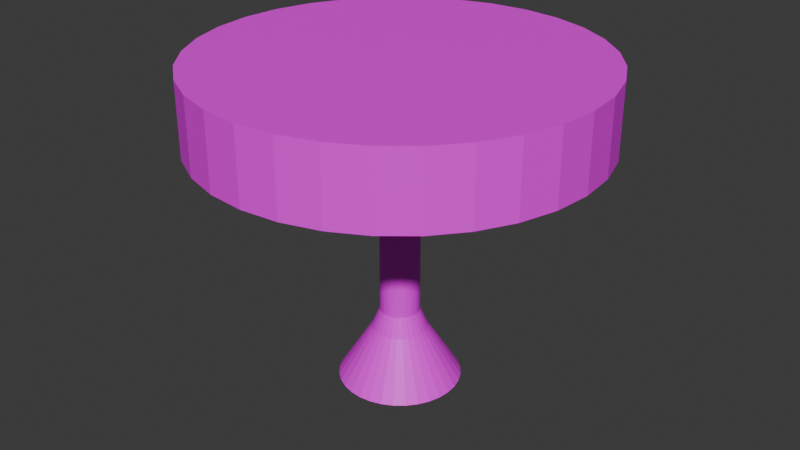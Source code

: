 # Source: umbrella_tree.blend  (saved by Blender 4.0.36; exported with 4.5.12 LTS)
import bpy
from mathutils import Matrix  # noqa: F401  (used for matrix-valued properties, if any)

bpy.ops.wm.read_factory_settings(use_empty=True)
scene = bpy.context.scene
scene.name = 'Scene'

# ---- collections
col_collection = bpy.data.collections.new('Collection'); scene.collection.children.link(col_collection)

# ---- images (referenced by path relative to the original .blend; pixels are not part of the script)
import os
ASSET_DIR = os.environ.get("B2B_ASSET_DIR", "")  # directory of the original .blend (textures are referenced by path, not embedded)
HERE = os.path.dirname(os.path.abspath(__file__))  # packed textures are extracted next to this script under _unpacked/

def load_image(name, relpath, width, height, colorspace="sRGB"):
    """Load a texture the original file referenced (path relative to the .blend, or extracted next to this script)."""
    p = next((c for c in (os.path.join(HERE, relpath), os.path.join(ASSET_DIR, relpath)) if relpath and os.path.exists(c)), "")
    if p:
        img = bpy.data.images.load(p, check_existing=True)
        img.name = name
    else:  # same state as the original file: an image datablock whose file is absent (Cycles renders it pink)
        img = bpy.data.images.new(name, width, height)
        img.source = "FILE"
        img.filepath = "//" + (relpath or name)
    img.colorspace_settings.name = colorspace
    return img
img_tree_png = load_image('tree.png', 'tree.png', 1024, 1024, 'sRGB')

# ---- materials (node trees are filled in below, after node groups)
mat_leaves = bpy.data.materials.new('Leaves')
mat_leaves.use_transparent_shadow = False
mat_wood = bpy.data.materials.new('Wood')
mat_wood.use_transparent_shadow = False

# ---- material node trees
mat_leaves.use_nodes = True; mat_leaves.node_tree.nodes.clear()
_N = mat_leaves.node_tree.nodes; _L = mat_leaves.node_tree.links
n0 = _N.new('ShaderNodeBsdfPrincipled'); n0.name = 'Principled BSDF'; n0.location = (10, 300)
n0.inputs[3].default_value = 1.45
n1 = _N.new('ShaderNodeOutputMaterial'); n1.name = 'Material Output'; n1.location = (300, 300)
n2 = _N.new('ShaderNodeTexImage'); n2.name = 'Image Texture'; n2.location = (-280, 280)
n2.image = img_tree_png
_L.new(n0.outputs[0], n1.inputs[0])
_L.new(n2.outputs[0], n0.inputs[0])
n1.is_active_output = True
mat_wood.use_nodes = True; mat_wood.node_tree.nodes.clear()
_N = mat_wood.node_tree.nodes; _L = mat_wood.node_tree.links
n0 = _N.new('ShaderNodeBsdfPrincipled'); n0.name = 'Principled BSDF'; n0.location = (10, 300)
n0.inputs[3].default_value = 1.45
n1 = _N.new('ShaderNodeOutputMaterial'); n1.name = 'Material Output'; n1.location = (300, 300)
n2 = _N.new('ShaderNodeTexImage'); n2.name = 'Image Texture'; n2.location = (-280, 280)
n2.image = img_tree_png
_L.new(n0.outputs[0], n1.inputs[0])
_L.new(n2.outputs[0], n0.inputs[0])
n1.is_active_output = True

# ---- world
world_world = bpy.data.worlds.new('World'); scene.world = world_world
world_world.use_nodes = True; world_world.node_tree.nodes.clear()
_N = world_world.node_tree.nodes; _L = world_world.node_tree.links
n0 = _N.new('ShaderNodeOutputWorld'); n0.name = 'World Output'; n0.location = (300, 300)
n1 = _N.new('ShaderNodeBackground'); n1.name = 'Background'; n1.location = (10, 300)
n1.inputs[0].default_value = (0.05088, 0.05088, 0.05088, 1.0)
_L.new(n1.outputs[0], n0.inputs[0])
n0.is_active_output = True
world_world.color = (0.05088, 0.05088, 0.05088)
world_world.use_sun_shadow = False
world_world.sun_shadow_jitter_overblur = 0.0

# ---- meshes
me_cylinder = bpy.data.meshes.new('Cylinder')
me_cylinder.from_pydata([(-1.142e-08, 1.55, -0.1994), (-1.953e-10, 4.973, 8.1), (0.3024, 1.52, -0.1994), (0.9702, 4.878, 8.1), (0.5933, 1.432, -0.1994), (1.903, 4.595, 8.1), (0.8613, 1.289, -0.1994), (2.763, 4.135, 8.1), (1.096, 1.096, -0.1994), (3.517, 3.517, 8.1), (1.289, 0.8613, -0.1994), (4.135, 2.763, 8.1), (1.432, 0.5933, -0.1994), (4.595, 1.903, 8.1), (1.52, 0.3024, -0.1994), (4.878, 0.9702, 8.1), (1.55, -3.586e-08, -0.1994), (4.973, -5.739e-08, 8.1), (1.52, -0.3024, -0.1994), (4.878, -0.9702, 8.1), (1.432, -0.5933, -0.1994), (4.595, -1.903, 8.1), (1.289, -0.8613, -0.1994), (4.135, -2.763, 8.1), (1.096, -1.096, -0.1994), (3.517, -3.517, 8.1), (0.8613, -1.289, -0.1994), (2.763, -4.135, 8.1), (0.5933, -1.432, -0.1994), (1.903, -4.595, 8.1), (0.3024, -1.52, -0.1994), (0.9702, -4.878, 8.1), (-1.142e-08, -1.55, -0.1994), (-1.953e-10, -4.973, 8.1), (-0.3024, -1.52, -0.1994), (-0.9702, -4.878, 8.1), (-0.5933, -1.432, -0.1994), (-1.903, -4.595, 8.1), (-0.8613, -1.289, -0.1994), (-2.763, -4.135, 8.1), (-1.096, -1.096, -0.1994), (-3.517, -3.517, 8.1), (-1.289, -0.8613, -0.1994), (-4.135, -2.763, 8.1), (-1.432, -0.5933, -0.1994), (-4.595, -1.903, 8.1), (-1.52, -0.3024, -0.1994), (-4.878, -0.9702, 8.1), (-1.55, -3.586e-08, -0.1994), (-4.973, -5.739e-08, 8.1), (-1.52, 0.3024, -0.1994), (-4.878, 0.9702, 8.1), (-1.432, 0.5933, -0.1994), (-4.595, 1.903, 8.1), (-1.289, 0.8613, -0.1994), (-4.135, 2.763, 8.1), (-1.096, 1.096, -0.1994), (-3.517, 3.517, 8.1), (-0.8613, 1.289, -0.1994), (-2.763, 4.135, 8.1), (-0.5933, 1.432, -0.1994), (-1.903, 4.595, 8.1), (-0.3024, 1.52, -0.1994), (-0.9702, 4.878, 8.1), (1.884e-09, 0.7074, 1.161), (0.138, 0.6938, 1.161), (0.2707, 0.6536, 1.161), (0.393, 0.5882, 1.161), (0.5002, 0.5002, 1.161), (0.5882, 0.393, 1.161), (0.6536, 0.2707, 1.161), (0.6938, 0.138, 1.161), (0.7074, -1.106e-08, 1.161), (0.6938, -0.138, 1.161), (0.6536, -0.2707, 1.161), (0.5882, -0.393, 1.161), (0.5002, -0.5002, 1.161), (0.393, -0.5882, 1.161), (0.2707, -0.6536, 1.161), (0.138, -0.6938, 1.161), (1.884e-09, -0.7074, 1.161), (-0.138, -0.6938, 1.161), (-0.2707, -0.6536, 1.161), (-0.393, -0.5882, 1.161), (-0.5002, -0.5002, 1.161), (-0.5882, -0.393, 1.161), (-0.6536, -0.2707, 1.161), (-0.6938, -0.138, 1.161), (-0.7074, -1.106e-08, 1.161), (-0.6938, 0.138, 1.161), (-0.6536, 0.2707, 1.161), (-0.5882, 0.393, 1.161), (-0.5002, 0.5002, 1.161), (-0.393, 0.5882, 1.161), (-0.2707, 0.6536, 1.161), (-0.138, 0.6938, 1.161), (6.811e-10, 0.5, 1.655), (0.09755, 0.4904, 1.655), (0.1913, 0.4619, 1.655), (0.2778, 0.4157, 1.655), (0.3536, 0.3536, 1.655), (0.4157, 0.2778, 1.655), (0.4619, 0.1913, 1.655), (0.4904, 0.09755, 1.655), (0.5, -4.997e-09, 1.655), (0.4904, -0.09755, 1.655), (0.4619, -0.1913, 1.655), (0.4157, -0.2778, 1.655), (0.3536, -0.3536, 1.655), (0.2778, -0.4157, 1.655), (0.1913, -0.4619, 1.655), (0.09755, -0.4904, 1.655), (6.811e-10, -0.5, 1.655), (-0.09755, -0.4904, 1.655), (-0.1913, -0.4619, 1.655), (-0.2778, -0.4157, 1.655), (-0.3536, -0.3536, 1.655), (-0.4157, -0.2778, 1.655), (-0.4619, -0.1913, 1.655), (-0.4904, -0.09755, 1.655), (-0.5, -4.997e-09, 1.655), (-0.4904, 0.09755, 1.655), (-0.4619, 0.1913, 1.655), (-0.4157, 0.2778, 1.655), (-0.3536, 0.3536, 1.655), (-0.2778, 0.4157, 1.655), (-0.1913, 0.4619, 1.655), (-0.09755, 0.4904, 1.655), (2.51e-09, 1.644, 7.39), (0.3206, 1.612, 7.39), (0.6289, 1.518, 7.39), (0.9131, 1.367, 7.39), (1.162, 1.162, 7.39), (1.367, 0.9131, 7.39), (1.518, 0.6289, 7.39), (1.612, 0.3206, 7.39), (1.644, -1.613e-08, 7.39), (1.612, -0.3206, 7.39), (1.518, -0.6289, 7.39), (1.367, -0.9131, 7.39), (1.162, -1.162, 7.39), (0.9131, -1.367, 7.39), (0.6289, -1.518, 7.39), (0.3206, -1.612, 7.39), (2.51e-09, -1.644, 7.39), (-0.3206, -1.612, 7.39), (-0.6289, -1.518, 7.39), (-0.9131, -1.367, 7.39), (-1.162, -1.162, 7.39), (-1.367, -0.9131, 7.39), (-1.518, -0.6289, 7.39), (-1.612, -0.3206, 7.39), (-1.644, -1.613e-08, 7.39), (-1.612, 0.3206, 7.39), (-1.518, 0.6289, 7.39), (-1.367, 0.9131, 7.39), (-1.162, 1.162, 7.39), (-0.9131, 1.367, 7.39), (-0.6289, 1.518, 7.39), (-0.3206, 1.612, 7.39), (0.09755, 0.4904, 7.123), (0.1913, 0.4619, 7.123), (0.2778, 0.4157, 7.123), (0.3536, 0.3536, 7.123), (0.4157, 0.2778, 7.123), (0.4619, 0.1913, 7.123), (0.4904, 0.09755, 7.123), (0.5, 3.237e-11, 7.123), (0.4904, -0.09755, 7.123), (0.4619, -0.1913, 7.123), (0.4157, -0.2778, 7.123), (0.3536, -0.3536, 7.123), (0.2778, -0.4157, 7.123), (0.1913, -0.4619, 7.123), (0.09755, -0.4904, 7.123), (5.239e-09, -0.5, 7.123), (-0.09755, -0.4904, 7.123), (-0.1913, -0.4619, 7.123), (-0.2778, -0.4157, 7.123), (-0.3536, -0.3536, 7.123), (-0.4157, -0.2778, 7.123), (-0.4619, -0.1913, 7.123), (-0.4904, -0.09755, 7.123), (-0.5, 3.237e-11, 7.123), (-0.4904, 0.09755, 7.123), (-0.4619, 0.1913, 7.123), (-0.4157, 0.2778, 7.123), (-0.3536, 0.3536, 7.123), (-0.2778, 0.4157, 7.123), (-0.1913, 0.4619, 7.123), (-0.09755, 0.4904, 7.123), (5.239e-09, 0.5, 7.123), (6.708e-11, 4.65, 8.031), (0.9072, 4.561, 8.031), (1.78, 4.296, 8.031), (2.583, 3.866, 8.031), (3.288, 3.288, 8.031), (3.866, 2.583, 8.031), (4.296, 1.78, 8.031), (4.561, 0.9072, 8.031), (4.65, -5.339e-08, 8.031), (4.561, -0.9072, 8.031), (4.296, -1.78, 8.031), (3.866, -2.583, 8.031), (3.288, -3.288, 8.031), (2.583, -3.866, 8.031), (1.78, -4.296, 8.031), (0.9072, -4.561, 8.031), (6.708e-11, -4.65, 8.031), (-0.9072, -4.561, 8.031), (-1.78, -4.296, 8.031), (-2.583, -3.866, 8.031), (-3.288, -3.288, 8.031), (-3.866, -2.583, 8.031), (-4.296, -1.78, 8.031), (-4.561, -0.9072, 8.031), (-4.65, -5.339e-08, 8.031), (-4.561, 0.9072, 8.031), (-4.296, 1.78, 8.031), (-3.866, 2.583, 8.031), (-3.288, 3.288, 8.031), (-2.583, 3.866, 8.031), (-1.78, 4.296, 8.031), (-0.9072, 4.561, 8.031), (0.9702, 4.878, 6.247), (8.517e-09, 4.973, 6.247), (8.78e-09, 4.65, 6.178), (1.903, 4.595, 6.247), (2.763, 4.135, 6.247), (3.517, 3.517, 6.247), (4.135, 2.763, 6.247), (4.595, 1.903, 6.247), (4.878, 0.9702, 6.247), (4.973, -5.651e-08, 6.247), (4.878, -0.9702, 6.247), (4.595, -1.903, 6.247), (4.135, -2.763, 6.247), (3.517, -3.517, 6.247), (2.763, -4.135, 6.247), (1.903, -4.595, 6.247), (0.9702, -4.878, 6.247), (8.517e-09, -4.973, 6.247), (-0.9702, -4.878, 6.247), (-1.903, -4.595, 6.247), (-2.763, -4.135, 6.247), (-3.517, -3.517, 6.247), (-4.135, -2.763, 6.247), (-4.595, -1.903, 6.247), (-4.878, -0.9702, 6.247), (-4.973, -5.651e-08, 6.247), (-4.878, 0.9702, 6.247), (-4.595, 1.903, 6.247), (-4.135, 2.763, 6.247), (-3.517, 3.517, 6.247), (-2.763, 4.135, 6.247), (-1.903, 4.595, 6.247), (-0.9702, 4.878, 6.247), (0.9072, 4.561, 6.178), (1.78, 4.296, 6.178), (2.583, 3.866, 6.178), (3.288, 3.288, 6.178), (3.866, 2.583, 6.178), (4.296, 1.78, 6.178), (4.561, 0.9072, 6.178), (4.65, -5.251e-08, 6.178), (4.561, -0.9072, 6.178), (4.296, -1.78, 6.178), (3.866, -2.583, 6.178), (3.288, -3.288, 6.178), (2.583, -3.866, 6.178), (1.78, -4.296, 6.178), (0.9072, -4.561, 6.178), (8.78e-09, -4.65, 6.178), (-0.9072, -4.561, 6.178), (-1.78, -4.296, 6.178), (-2.583, -3.866, 6.178), (-3.288, -3.288, 6.178), (-3.866, -2.583, 6.178), (-4.296, -1.78, 6.178), (-4.561, -0.9072, 6.178), (-4.65, -5.251e-08, 6.178), (-4.561, 0.9072, 6.178), (-4.296, 1.78, 6.178), (-3.866, 2.583, 6.178), (-3.288, 3.288, 6.178), (-2.583, 3.866, 6.178), (-1.78, 4.296, 6.178), (-0.9072, 4.561, 6.178)], [], [(223, 222, 286, 287), (197, 196, 260, 261), (29, 31, 240, 239), (192, 223, 287, 226), (11, 13, 231, 230), (198, 197, 261, 262), (63, 1, 225, 256), (199, 198, 262, 263), (45, 47, 248, 247), (200, 199, 263, 264), (27, 29, 239, 238), (9, 11, 230, 229), (201, 200, 264, 265), (61, 63, 256, 255), (202, 201, 265, 266), (43, 45, 247, 246), (203, 202, 266, 267), (25, 27, 238, 237), (7, 9, 229, 228), (204, 203, 267, 268), (59, 61, 255, 254), (205, 204, 268, 269), (41, 43, 246, 245), (206, 205, 269, 270), (23, 25, 237, 236), (207, 206, 270, 271), (5, 7, 228, 227), (57, 59, 254, 253), (208, 207, 271, 272), (39, 41, 245, 244), (3, 1, 63, 61, 59, 57, 55, 53, 51, 49, 47, 45, 43, 41, 39, 37, 35, 33, 31, 29, 27, 25, 23, 21, 19, 17, 15, 13, 11, 9, 7, 5), (209, 208, 272, 273), (21, 23, 236, 235), (0, 2, 4, 6, 8, 10, 12, 14, 16, 18, 20, 22, 24, 26, 28, 30, 32, 34, 36, 38, 40, 42, 44, 46, 48, 50, 52, 54, 56, 58, 60, 62), (62, 95, 64, 0), (60, 94, 95, 62), (58, 93, 94, 60), (56, 92, 93, 58), (54, 91, 92, 56), (52, 90, 91, 54), (50, 89, 90, 52), (48, 88, 89, 50), (46, 87, 88, 48), (44, 86, 87, 46), (42, 85, 86, 44), (40, 84, 85, 42), (38, 83, 84, 40), (36, 82, 83, 38), (34, 81, 82, 36), (32, 80, 81, 34), (30, 79, 80, 32), (28, 78, 79, 30), (26, 77, 78, 28), (24, 76, 77, 26), (22, 75, 76, 24), (20, 74, 75, 22), (18, 73, 74, 20), (16, 72, 73, 18), (14, 71, 72, 16), (12, 70, 71, 14), (10, 69, 70, 12), (8, 68, 69, 10), (6, 67, 68, 8), (4, 66, 67, 6), (2, 65, 66, 4), (0, 64, 65, 2), (95, 127, 96, 64), (94, 126, 127, 95), (93, 125, 126, 94), (92, 124, 125, 93), (91, 123, 124, 92), (90, 122, 123, 91), (89, 121, 122, 90), (88, 120, 121, 89), (87, 119, 120, 88), (86, 118, 119, 87), (85, 117, 118, 86), (84, 116, 117, 85), (83, 115, 116, 84), (82, 114, 115, 83), (81, 113, 114, 82), (80, 112, 113, 81), (79, 111, 112, 80), (78, 110, 111, 79), (77, 109, 110, 78), (76, 108, 109, 77), (75, 107, 108, 76), (74, 106, 107, 75), (73, 105, 106, 74), (72, 104, 105, 73), (71, 103, 104, 72), (70, 102, 103, 71), (69, 101, 102, 70), (68, 100, 101, 69), (67, 99, 100, 68), (66, 98, 99, 67), (65, 97, 98, 66), (64, 96, 97, 65), (190, 159, 128, 191), (189, 158, 159, 190), (188, 157, 158, 189), (187, 156, 157, 188), (186, 155, 156, 187), (185, 154, 155, 186), (184, 153, 154, 185), (183, 152, 153, 184), (182, 151, 152, 183), (181, 150, 151, 182), (180, 149, 150, 181), (179, 148, 149, 180), (178, 147, 148, 179), (177, 146, 147, 178), (176, 145, 146, 177), (175, 144, 145, 176), (174, 143, 144, 175), (173, 142, 143, 174), (172, 141, 142, 173), (171, 140, 141, 172), (170, 139, 140, 171), (169, 138, 139, 170), (168, 137, 138, 169), (167, 136, 137, 168), (166, 135, 136, 167), (165, 134, 135, 166), (164, 133, 134, 165), (163, 132, 133, 164), (162, 131, 132, 163), (161, 130, 131, 162), (160, 129, 130, 161), (191, 128, 129, 160), (96, 191, 160, 97), (97, 160, 161, 98), (98, 161, 162, 99), (99, 162, 163, 100), (100, 163, 164, 101), (101, 164, 165, 102), (102, 165, 166, 103), (103, 166, 167, 104), (104, 167, 168, 105), (105, 168, 169, 106), (106, 169, 170, 107), (107, 170, 171, 108), (108, 171, 172, 109), (109, 172, 173, 110), (110, 173, 174, 111), (111, 174, 175, 112), (112, 175, 176, 113), (113, 176, 177, 114), (114, 177, 178, 115), (115, 178, 179, 116), (116, 179, 180, 117), (117, 180, 181, 118), (118, 181, 182, 119), (119, 182, 183, 120), (120, 183, 184, 121), (121, 184, 185, 122), (122, 185, 186, 123), (123, 186, 187, 124), (124, 187, 188, 125), (125, 188, 189, 126), (126, 189, 190, 127), (127, 190, 191, 96), (159, 223, 192, 128), (158, 222, 223, 159), (157, 221, 222, 158), (156, 220, 221, 157), (155, 219, 220, 156), (154, 218, 219, 155), (153, 217, 218, 154), (152, 216, 217, 153), (151, 215, 216, 152), (150, 214, 215, 151), (149, 213, 214, 150), (148, 212, 213, 149), (147, 211, 212, 148), (146, 210, 211, 147), (145, 209, 210, 146), (144, 208, 209, 145), (143, 207, 208, 144), (142, 206, 207, 143), (141, 205, 206, 142), (140, 204, 205, 141), (139, 203, 204, 140), (138, 202, 203, 139), (137, 201, 202, 138), (136, 200, 201, 137), (135, 199, 200, 136), (134, 198, 199, 135), (133, 197, 198, 134), (132, 196, 197, 133), (131, 195, 196, 132), (130, 194, 195, 131), (129, 193, 194, 130), (128, 192, 193, 129), (226, 225, 224, 257), (257, 224, 227, 258), (258, 227, 228, 259), (259, 228, 229, 260), (260, 229, 230, 261), (261, 230, 231, 262), (262, 231, 232, 263), (263, 232, 233, 264), (264, 233, 234, 265), (265, 234, 235, 266), (266, 235, 236, 267), (267, 236, 237, 268), (268, 237, 238, 269), (269, 238, 239, 270), (270, 239, 240, 271), (271, 240, 241, 272), (272, 241, 242, 273), (273, 242, 243, 274), (274, 243, 244, 275), (275, 244, 245, 276), (276, 245, 246, 277), (277, 246, 247, 278), (278, 247, 248, 279), (279, 248, 249, 280), (280, 249, 250, 281), (281, 250, 251, 282), (282, 251, 252, 283), (283, 252, 253, 284), (284, 253, 254, 285), (285, 254, 255, 286), (286, 255, 256, 287), (287, 256, 225, 226), (47, 49, 249, 248), (196, 195, 259, 260), (222, 221, 285, 286), (195, 194, 258, 259), (13, 15, 232, 231), (221, 220, 284, 285), (31, 33, 241, 240), (194, 193, 257, 258), (220, 219, 283, 284), (49, 51, 250, 249), (193, 192, 226, 257), (219, 218, 282, 283), (15, 17, 233, 232), (218, 217, 281, 282), (33, 35, 242, 241), (217, 216, 280, 281), (51, 53, 251, 250), (216, 215, 279, 280), (17, 19, 234, 233), (215, 214, 278, 279), (35, 37, 243, 242), (214, 213, 277, 278), (1, 3, 224, 225), (53, 55, 252, 251), (213, 212, 276, 277), (19, 21, 235, 234), (212, 211, 275, 276), (37, 39, 244, 243), (211, 210, 274, 275), (55, 57, 253, 252), (210, 209, 273, 274), (3, 5, 227, 224)])
me_cylinder.polygons.foreach_set('material_index', [0, 0, 0, 0, 0, 0, 0, 0, 0, 0, 0, 0, 0, 0, 0, 0, 0, 0, 0, 0, 0, 0, 0, 0, 0, 0, 0, 0, 0, 0, 0, 0, 0, 1, 1, 1, 1, 1, 1, 1, 1, 1, 1, 1, 1, 1, 1, 1, 1, 1, 1, 1, 1, 1, 1, 1, 1, 1, 1, 1, 1, 1, 1, 1, 1, 1, 0, 1, 1, 1, 1, 1, 1, 1, 1, 1, 1, 1, 1, 1, 1, 1, 1, 1, 1, 1, 1, 1, 1, 1, 1, 1, 1, 1, 1, 1, 1, 1, 0, 0, 0, 0, 0, 0, 0, 0, 0, 0, 0, 0, 0, 0, 0, 0, 0, 0, 0, 0, 0, 0, 0, 0, 0, 0, 0, 0, 0, 0, 0, 0, 1, 1, 1, 1, 1, 1, 1, 1, 1, 1, 1, 1, 1, 1, 1, 1, 1, 1, 1, 1, 1, 1, 1, 1, 1, 1, 1, 1, 1, 1, 1, 1, 0, 0, 0, 0, 0, 0, 0, 0, 0, 0, 0, 0, 0, 0, 0, 0, 0, 0, 0, 0, 0, 0, 0, 0, 0, 0, 0, 0, 0, 0, 0, 0, 0, 0, 0, 0, 0, 0, 0, 0, 0, 0, 0, 0, 0, 0, 0, 0, 0, 0, 0, 0, 0, 0, 0, 0, 0, 0, 0, 0, 0, 0, 0, 0, 0, 0, 0, 0, 0, 0, 0, 0, 0, 0, 0, 0, 0, 0, 0, 0, 0, 0, 0, 0, 0, 0, 0, 0, 0, 0, 0, 0, 0, 0, 0, 0])
_uv = me_cylinder.uv_layers.new(name='UVMap')
_uv.uv.foreach_set('vector', [0.03125, 0.9957, 0.0625, 0.9957, 0.0625, 0.9957, 0.03125, 0.9957, 0.8437, 0.9957, 0.875, 0.9957, 0.875, 0.9957, 0.8437, 0.9957, 0.3418, 0.02827, 0.2968, 0.01461, 0.2968, 0.01461, 0.3418, 0.02827, 0.0, 0.9957, 0.03125, 0.9957, 0.03125, 0.9957, 0.0, 0.9957, 0.4496, 0.3833, 0.4717, 0.3418, 0.4717, 0.3418, 0.4496, 0.3833, 0.8125, 0.9957, 0.8437, 0.9957, 0.8437, 0.9957, 0.8125, 0.9957, 0.2032, 0.4854, 0.25, 0.49, 0.25, 0.49, 0.2032, 0.4854, 0.7812, 0.9957, 0.8125, 0.9957, 0.8125, 0.9957, 0.7812, 0.9957, 0.02827, 0.1582, 0.01461, 0.2032, 0.01461, 0.2032, 0.02827, 0.1582, 0.75, 0.9957, 0.7812, 0.9957, 0.7812, 0.9957, 0.75, 0.9957, 0.3833, 0.05045, 0.3418, 0.02827, 0.3418, 0.02827, 0.3833, 0.05045, 0.4197, 0.4197, 0.4496, 0.3833, 0.4496, 0.3833, 0.4197, 0.4197, 0.7188, 0.9957, 0.75, 0.9957, 0.75, 0.9957, 0.7188, 0.9957, 0.1582, 0.4717, 0.2032, 0.4854, 0.2032, 0.4854, 0.1582, 0.4717, 0.6875, 0.9957, 0.7188, 0.9957, 0.7188, 0.9957, 0.6875, 0.9957, 0.05045, 0.1167, 0.02827, 0.1582, 0.02827, 0.1582, 0.05045, 0.1167, 0.6562, 0.9957, 0.6875, 0.9957, 0.6875, 0.9957, 0.6562, 0.9957, 0.4197, 0.08029, 0.3833, 0.05045, 0.3833, 0.05045, 0.4197, 0.08029, 0.3833, 0.4496, 0.4197, 0.4197, 0.4197, 0.4197, 0.3833, 0.4496, 0.625, 0.9957, 0.6562, 0.9957, 0.6562, 0.9957, 0.625, 0.9957, 0.1167, 0.4496, 0.1582, 0.4717, 0.1582, 0.4717, 0.1167, 0.4496, 0.5937, 0.9957, 0.625, 0.9957, 0.625, 0.9957, 0.5937, 0.9957, 0.08029, 0.08029, 0.05045, 0.1167, 0.05045, 0.1167, 0.08029, 0.08029, 0.5625, 0.9957, 0.5937, 0.9957, 0.5937, 0.9957, 0.5625, 0.9957, 0.4496, 0.1167, 0.4197, 0.08029, 0.4197, 0.08029, 0.4496, 0.1167, 0.5312, 0.9957, 0.5625, 0.9957, 0.5625, 0.9957, 0.5312, 0.9957, 0.3418, 0.4717, 0.3833, 0.4496, 0.3833, 0.4496, 0.3418, 0.4717, 0.08029, 0.4197, 0.1167, 0.4496, 0.1167, 0.4496, 0.08029, 0.4197, 0.5, 0.9957, 0.5312, 0.9957, 0.5312, 0.9957, 0.5, 0.9957, 0.1167, 0.05045, 0.08029, 0.08029, 0.08029, 0.08029, 0.1167, 0.05045, 0.2968, 0.4854, 0.25, 0.49, 0.2032, 0.4854, 0.1582, 0.4717, 0.1167, 0.4496, 0.08029, 0.4197, 0.05045, 0.3833, 0.02827, 0.3418, 0.01461, 0.2968, 0.01, 0.25, 0.01461, 0.2032, 0.02827, 0.1582, 0.05045, 0.1167, 0.08029, 0.08029, 0.1167, 0.05045, 0.1582, 0.02827, 0.2032, 0.01461, 0.25, 0.01, 0.2968, 0.01461, 0.3418, 0.02827, 0.3833, 0.05045, 0.4197, 0.08029, 0.4496, 0.1167, 0.4717, 0.1582, 0.4854, 0.2032, 0.49, 0.25, 0.4854, 0.2968, 0.4717, 0.3418, 0.4496, 0.3833, 0.4197, 0.4197, 0.3833, 0.4496, 0.3418, 0.4717, 0.4688, 0.9957, 0.5, 0.9957, 0.5, 0.9957, 0.4688, 0.9957, 0.4717, 0.1582, 0.4496, 0.1167, 0.4496, 0.1167, 0.4717, 0.1582, 0.75, 0.49, 0.7968, 0.4854, 0.8418, 0.4717, 0.8833, 0.4496, 0.9197, 0.4197, 0.9496, 0.3833, 0.9717, 0.3418, 0.9854, 0.2968, 0.99, 0.25, 0.9854, 0.2032, 0.9717, 0.1582, 0.9496, 0.1167, 0.9197, 0.08029, 0.8833, 0.05045, 0.8418, 0.02827, 0.7968, 0.01461, 0.75, 0.01, 0.7032, 0.01461, 0.6582, 0.02827, 0.6167, 0.05045, 0.5803, 0.08029, 0.5504, 0.1167, 0.5283, 0.1582, 0.5146, 0.2032, 0.51, 0.25, 0.5146, 0.2968, 0.5283, 0.3418, 0.5504, 0.3833, 0.5803, 0.4197, 0.6167, 0.4496, 0.6582, 0.4717, 0.7032, 0.4854, 0.03125, 0.5, 0.03125, 0.5593, 0.0, 0.5593, 0.0, 0.5, 0.0625, 0.5, 0.0625, 0.5593, 0.03125, 0.5593, 0.03125, 0.5, 0.09375, 0.5, 0.09375, 0.5593, 0.0625, 0.5593, 0.0625, 0.5, 0.125, 0.5, 0.125, 0.5593, 0.09375, 0.5593, 0.09375, 0.5, 0.1562, 0.5, 0.1562, 0.5593, 0.125, 0.5593, 0.125, 0.5, 0.1875, 0.5, 0.1875, 0.5593, 0.1562, 0.5593, 0.1562, 0.5, 0.2188, 0.5, 0.2188, 0.5593, 0.1875, 0.5593, 0.1875, 0.5, 0.25, 0.5, 0.25, 0.5593, 0.2188, 0.5593, 0.2188, 0.5, 0.2812, 0.5, 0.2812, 0.5593, 0.25, 0.5593, 0.25, 0.5, 0.3125, 0.5, 0.3125, 0.5593, 0.2812, 0.5593, 0.2812, 0.5, 0.3438, 0.5, 0.3438, 0.5593, 0.3125, 0.5593, 0.3125, 0.5, 0.375, 0.5, 0.375, 0.5593, 0.3438, 0.5593, 0.3438, 0.5, 0.4062, 0.5, 0.4062, 0.5593, 0.375, 0.5593, 0.375, 0.5, 0.4375, 0.5, 0.4375, 0.5593, 0.4062, 0.5593, 0.4062, 0.5, 0.4688, 0.5, 0.4688, 0.5593, 0.4375, 0.5593, 0.4375, 0.5, 0.5, 0.5, 0.5, 0.5593, 0.4688, 0.5593, 0.4688, 0.5, 0.5312, 0.5, 0.5312, 0.5593, 0.5, 0.5593, 0.5, 0.5, 0.5625, 0.5, 0.5625, 0.5593, 0.5312, 0.5593, 0.5312, 0.5, 0.5938, 0.5, 0.5938, 0.5593, 0.5625, 0.5593, 0.5625, 0.5, 0.625, 0.5, 0.625, 0.5593, 0.5938, 0.5593, 0.5938, 0.5, 0.6562, 0.5, 0.6562, 0.5593, 0.625, 0.5593, 0.625, 0.5, 0.6875, 0.5, 0.6875, 0.5593, 0.6562, 0.5593, 0.6562, 0.5, 0.7188, 0.5, 0.7188, 0.5593, 0.6875, 0.5593, 0.6875, 0.5, 0.75, 0.5, 0.75, 0.5593, 0.7188, 0.5593, 0.7188, 0.5, 0.7812, 0.5, 0.7813, 0.5593, 0.75, 0.5593, 0.75, 0.5, 0.8125, 0.5, 0.8125, 0.5593, 0.7813, 0.5593, 0.7812, 0.5, 0.8438, 0.5, 0.8438, 0.5593, 0.8125, 0.5593, 0.8125, 0.5, 0.875, 0.5, 0.875, 0.5593, 0.8438, 0.5593, 0.8438, 0.5, 0.9062, 0.5, 0.9062, 0.5593, 0.875, 0.5593, 0.875, 0.5, 0.9375, 0.5, 0.9375, 0.5593, 0.9062, 0.5593, 0.9062, 0.5, 0.9688, 0.5, 0.9688, 0.5593, 0.9375, 0.5593, 0.9375, 0.5, 1.0, 0.5, 1.0, 0.5593, 0.9688, 0.5593, 0.9688, 0.5, 0.03125, 0.5593, 0.03125, 0.6022, 0.0, 0.6022, 0.0, 0.5593, 0.0625, 0.5593, 0.0625, 0.6022, 0.03125, 0.6022, 0.03125, 0.5593, 0.09375, 0.5593, 0.09375, 0.6022, 0.0625, 0.6022, 0.0625, 0.5593, 0.125, 0.5593, 0.125, 0.6022, 0.09375, 0.6022, 0.09375, 0.5593, 0.1562, 0.5593, 0.1562, 0.6022, 0.125, 0.6022, 0.125, 0.5593, 0.1875, 0.5593, 0.1875, 0.6022, 0.1562, 0.6022, 0.1562, 0.5593, 0.2188, 0.5593, 0.2188, 0.6022, 0.1875, 0.6022, 0.1875, 0.5593, 0.25, 0.5593, 0.25, 0.6022, 0.2188, 0.6022, 0.2188, 0.5593, 0.2812, 0.5593, 0.2812, 0.6022, 0.25, 0.6022, 0.25, 0.5593, 0.3125, 0.5593, 0.3125, 0.6022, 0.2812, 0.6022, 0.2812, 0.5593, 0.3438, 0.5593, 0.3438, 0.6022, 0.3125, 0.6022, 0.3125, 0.5593, 0.375, 0.5593, 0.375, 0.6022, 0.3438, 0.6022, 0.3438, 0.5593, 0.4062, 0.5593, 0.4062, 0.6022, 0.375, 0.6022, 0.375, 0.5593, 0.4375, 0.5593, 0.4375, 0.6022, 0.4062, 0.6022, 0.4062, 0.5593, 0.4688, 0.5593, 0.4687, 0.6022, 0.4375, 0.6022, 0.4375, 0.5593, 0.5, 0.5593, 0.5, 0.6022, 0.4687, 0.6022, 0.4688, 0.5593, 0.5312, 0.5593, 0.5312, 0.6022, 0.5, 0.6022, 0.5, 0.5593, 0.5625, 0.5593, 0.5625, 0.6022, 0.5312, 0.6022, 0.5312, 0.5593, 0.5938, 0.5593, 0.5938, 0.6022, 0.5625, 0.6022, 0.5625, 0.5593, 0.625, 0.5593, 0.625, 0.6022, 0.5938, 0.6022, 0.5938, 0.5593, 0.6562, 0.5593, 0.6562, 0.6022, 0.625, 0.6022, 0.625, 0.5593, 0.6875, 0.5593, 0.6875, 0.6022, 0.6562, 0.6022, 0.6562, 0.5593, 0.7188, 0.5593, 0.7188, 0.6022, 0.6875, 0.6022, 0.6875, 0.5593, 0.75, 0.5593, 0.75, 0.6022, 0.7188, 0.6022, 0.7188, 0.5593, 0.7813, 0.5593, 0.7813, 0.6022, 0.75, 0.6022, 0.75, 0.5593, 0.8125, 0.5593, 0.8125, 0.6022, 0.7813, 0.6022, 0.7813, 0.5593, 0.8438, 0.5593, 0.8438, 0.6022, 0.8125, 0.6022, 0.8125, 0.5593, 0.875, 0.5593, 0.875, 0.6022, 0.8438, 0.6022, 0.8438, 0.5593, 0.9062, 0.5593, 0.9062, 0.6022, 0.875, 0.6022, 0.875, 0.5593, 0.9375, 0.5593, 0.9375, 0.6022, 0.9062, 0.6022, 0.9062, 0.5593, 0.9688, 0.5593, 0.9688, 0.6022, 0.9375, 0.6022, 0.9375, 0.5593, 1.0, 0.5593, 1.0, 0.6022, 0.9688, 0.6022, 0.9688, 0.5593, 0.03125, 0.9397, 0.03125, 0.9561, 0.0, 0.9561, 0.0, 0.9397, 0.0625, 0.9397, 0.0625, 0.9561, 0.03125, 0.9561, 0.03125, 0.9397, 0.09375, 0.9397, 0.09375, 0.9561, 0.0625, 0.9561, 0.0625, 0.9397, 0.125, 0.9397, 0.125, 0.9561, 0.09375, 0.9561, 0.09375, 0.9397, 0.1562, 0.9397, 0.1562, 0.9561, 0.125, 0.9561, 0.125, 0.9397, 0.1875, 0.9397, 0.1875, 0.9561, 0.1562, 0.9561, 0.1562, 0.9397, 0.2188, 0.9397, 0.2188, 0.9561, 0.1875, 0.9561, 0.1875, 0.9397, 0.25, 0.9397, 0.25, 0.9561, 0.2188, 0.9561, 0.2188, 0.9397, 0.2812, 0.9397, 0.2812, 0.9561, 0.25, 0.9561, 0.25, 0.9397, 0.3125, 0.9397, 0.3125, 0.9561, 0.2812, 0.9561, 0.2812, 0.9397, 0.3438, 0.9397, 0.3438, 0.9561, 0.3125, 0.9561, 0.3125, 0.9397, 0.375, 0.9397, 0.375, 0.9561, 0.3438, 0.9561, 0.3438, 0.9397, 0.4062, 0.9397, 0.4062, 0.9561, 0.375, 0.9561, 0.375, 0.9397, 0.4375, 0.9397, 0.4375, 0.9561, 0.4062, 0.9561, 0.4062, 0.9397, 0.4688, 0.9397, 0.4688, 0.9561, 0.4375, 0.9561, 0.4375, 0.9397, 0.5, 0.9397, 0.5, 0.9561, 0.4688, 0.9561, 0.4688, 0.9397, 0.5312, 0.9397, 0.5312, 0.9561, 0.5, 0.9561, 0.5, 0.9397, 0.5625, 0.9397, 0.5625, 0.9561, 0.5312, 0.9561, 0.5312, 0.9397, 0.5938, 0.9397, 0.5938, 0.9561, 0.5625, 0.9561, 0.5625, 0.9397, 0.625, 0.9397, 0.625, 0.9561, 0.5938, 0.9561, 0.5938, 0.9397, 0.6562, 0.9397, 0.6562, 0.9561, 0.625, 0.9561, 0.625, 0.9397, 0.6875, 0.9397, 0.6875, 0.9561, 0.6562, 0.9561, 0.6562, 0.9397, 0.7188, 0.9397, 0.7188, 0.9561, 0.6875, 0.9561, 0.6875, 0.9397, 0.75, 0.9397, 0.75, 0.9561, 0.7188, 0.9561, 0.7188, 0.9397, 0.7812, 0.9397, 0.7812, 0.9561, 0.75, 0.9561, 0.75, 0.9397, 0.8125, 0.9397, 0.8125, 0.9561, 0.7812, 0.9561, 0.7812, 0.9397, 0.8438, 0.9397, 0.8438, 0.9561, 0.8125, 0.9561, 0.8125, 0.9397, 0.875, 0.9397, 0.875, 0.9561, 0.8438, 0.9561, 0.8438, 0.9397, 0.9062, 0.9397, 0.9062, 0.9561, 0.875, 0.9561, 0.875, 0.9397, 0.9375, 0.9397, 0.9375, 0.9561, 0.9062, 0.9561, 0.9062, 0.9397, 0.9688, 0.9397, 0.9688, 0.9561, 0.9375, 0.9561, 0.9375, 0.9397, 1.0, 0.9397, 1.0, 0.9561, 0.9688, 0.9561, 0.9688, 0.9397, 1.0, 0.6022, 1.0, 0.9397, 0.9688, 0.9397, 0.9688, 0.6022, 0.9688, 0.6022, 0.9688, 0.9397, 0.9375, 0.9397, 0.9375, 0.6022, 0.9375, 0.6022, 0.9375, 0.9397, 0.9062, 0.9397, 0.9062, 0.6022, 0.9062, 0.6022, 0.9062, 0.9397, 0.875, 0.9397, 0.875, 0.6022, 0.875, 0.6022, 0.875, 0.9397, 0.8438, 0.9397, 0.8438, 0.6022, 0.8438, 0.6022, 0.8438, 0.9397, 0.8125, 0.9397, 0.8125, 0.6022, 0.8125, 0.6022, 0.8125, 0.9397, 0.7812, 0.9397, 0.7813, 0.6022, 0.7813, 0.6022, 0.7812, 0.9397, 0.75, 0.9397, 0.75, 0.6022, 0.75, 0.6022, 0.75, 0.9397, 0.7188, 0.9397, 0.7188, 0.6022, 0.7188, 0.6022, 0.7188, 0.9397, 0.6875, 0.9397, 0.6875, 0.6022, 0.6875, 0.6022, 0.6875, 0.9397, 0.6562, 0.9397, 0.6562, 0.6022, 0.6562, 0.6022, 0.6562, 0.9397, 0.625, 0.9397, 0.625, 0.6022, 0.625, 0.6022, 0.625, 0.9397, 0.5938, 0.9397, 0.5938, 0.6022, 0.5938, 0.6022, 0.5938, 0.9397, 0.5625, 0.9397, 0.5625, 0.6022, 0.5625, 0.6022, 0.5625, 0.9397, 0.5312, 0.9397, 0.5312, 0.6022, 0.5312, 0.6022, 0.5312, 0.9397, 0.5, 0.9397, 0.5, 0.6022, 0.5, 0.6022, 0.5, 0.9397, 0.4688, 0.9397, 0.4687, 0.6022, 0.4687, 0.6022, 0.4688, 0.9397, 0.4375, 0.9397, 0.4375, 0.6022, 0.4375, 0.6022, 0.4375, 0.9397, 0.4062, 0.9397, 0.4062, 0.6022, 0.4062, 0.6022, 0.4062, 0.9397, 0.375, 0.9397, 0.375, 0.6022, 0.375, 0.6022, 0.375, 0.9397, 0.3438, 0.9397, 0.3438, 0.6022, 0.3438, 0.6022, 0.3438, 0.9397, 0.3125, 0.9397, 0.3125, 0.6022, 0.3125, 0.6022, 0.3125, 0.9397, 0.2812, 0.9397, 0.2812, 0.6022, 0.2812, 0.6022, 0.2812, 0.9397, 0.25, 0.9397, 0.25, 0.6022, 0.25, 0.6022, 0.25, 0.9397, 0.2188, 0.9397, 0.2188, 0.6022, 0.2188, 0.6022, 0.2188, 0.9397, 0.1875, 0.9397, 0.1875, 0.6022, 0.1875, 0.6022, 0.1875, 0.9397, 0.1562, 0.9397, 0.1562, 0.6022, 0.1562, 0.6022, 0.1562, 0.9397, 0.125, 0.9397, 0.125, 0.6022, 0.125, 0.6022, 0.125, 0.9397, 0.09375, 0.9397, 0.09375, 0.6022, 0.09375, 0.6022, 0.09375, 0.9397, 0.0625, 0.9397, 0.0625, 0.6022, 0.0625, 0.6022, 0.0625, 0.9397, 0.03125, 0.9397, 0.03125, 0.6022, 0.03125, 0.6022, 0.03125, 0.9397, 0.0, 0.9397, 0.0, 0.6022, 0.03125, 0.9561, 0.03125, 0.9957, 0.0, 0.9957, 0.0, 0.9561, 0.0625, 0.9561, 0.0625, 0.9957, 0.03125, 0.9957, 0.03125, 0.9561, 0.09375, 0.9561, 0.09375, 0.9957, 0.0625, 0.9957, 0.0625, 0.9561, 0.125, 0.9561, 0.125, 0.9957, 0.09375, 0.9957, 0.09375, 0.9561, 0.1562, 0.9561, 0.1562, 0.9957, 0.125, 0.9957, 0.125, 0.9561, 0.1875, 0.9561, 0.1875, 0.9957, 0.1562, 0.9957, 0.1562, 0.9561, 0.2188, 0.9561, 0.2188, 0.9957, 0.1875, 0.9957, 0.1875, 0.9561, 0.25, 0.9561, 0.25, 0.9957, 0.2188, 0.9957, 0.2188, 0.9561, 0.2812, 0.9561, 0.2812, 0.9957, 0.25, 0.9957, 0.25, 0.9561, 0.3125, 0.9561, 0.3125, 0.9957, 0.2812, 0.9957, 0.2812, 0.9561, 0.3438, 0.9561, 0.3437, 0.9957, 0.3125, 0.9957, 0.3125, 0.9561, 0.375, 0.9561, 0.375, 0.9957, 0.3437, 0.9957, 0.3438, 0.9561, 0.4062, 0.9561, 0.4062, 0.9957, 0.375, 0.9957, 0.375, 0.9561, 0.4375, 0.9561, 0.4375, 0.9957, 0.4062, 0.9957, 0.4062, 0.9561, 0.4688, 0.9561, 0.4688, 0.9957, 0.4375, 0.9957, 0.4375, 0.9561, 0.5, 0.9561, 0.5, 0.9957, 0.4688, 0.9957, 0.4688, 0.9561, 0.5312, 0.9561, 0.5312, 0.9957, 0.5, 0.9957, 0.5, 0.9561, 0.5625, 0.9561, 0.5625, 0.9957, 0.5312, 0.9957, 0.5312, 0.9561, 0.5938, 0.9561, 0.5937, 0.9957, 0.5625, 0.9957, 0.5625, 0.9561, 0.625, 0.9561, 0.625, 0.9957, 0.5937, 0.9957, 0.5938, 0.9561, 0.6562, 0.9561, 0.6562, 0.9957, 0.625, 0.9957, 0.625, 0.9561, 0.6875, 0.9561, 0.6875, 0.9957, 0.6562, 0.9957, 0.6562, 0.9561, 0.7188, 0.9561, 0.7188, 0.9957, 0.6875, 0.9957, 0.6875, 0.9561, 0.75, 0.9561, 0.75, 0.9957, 0.7188, 0.9957, 0.7188, 0.9561, 0.7812, 0.9561, 0.7812, 0.9957, 0.75, 0.9957, 0.75, 0.9561, 0.8125, 0.9561, 0.8125, 0.9957, 0.7812, 0.9957, 0.7812, 0.9561, 0.8438, 0.9561, 0.8437, 0.9957, 0.8125, 0.9957, 0.8125, 0.9561, 0.875, 0.9561, 0.875, 0.9957, 0.8437, 0.9957, 0.8438, 0.9561, 0.9062, 0.9561, 0.9062, 0.9957, 0.875, 0.9957, 0.875, 0.9561, 0.9375, 0.9561, 0.9375, 0.9957, 0.9062, 0.9957, 0.9062, 0.9561, 0.9688, 0.9561, 0.9688, 0.9957, 0.9375, 0.9957, 0.9375, 0.9561, 1.0, 0.9561, 1.0, 0.9957, 0.9688, 0.9957, 0.9688, 0.9561, 1.0, 0.9957, 1.0, 1.0, 0.9688, 1.0, 0.9688, 0.9957, 0.9688, 0.9957, 0.9688, 1.0, 0.9375, 1.0, 0.9375, 0.9957, 0.9375, 0.9957, 0.9375, 1.0, 0.9062, 1.0, 0.9062, 0.9957, 0.9062, 0.9957, 0.9062, 1.0, 0.875, 1.0, 0.875, 0.9957, 0.875, 0.9957, 0.875, 1.0, 0.8438, 1.0, 0.8437, 0.9957, 0.8437, 0.9957, 0.8438, 1.0, 0.8125, 1.0, 0.8125, 0.9957, 0.8125, 0.9957, 0.8125, 1.0, 0.7812, 1.0, 0.7812, 0.9957, 0.7812, 0.9957, 0.7812, 1.0, 0.75, 1.0, 0.75, 0.9957, 0.75, 0.9957, 0.75, 1.0, 0.7188, 1.0, 0.7188, 0.9957, 0.7188, 0.9957, 0.7188, 1.0, 0.6875, 1.0, 0.6875, 0.9957, 0.6875, 0.9957, 0.6875, 1.0, 0.6562, 1.0, 0.6562, 0.9957, 0.6562, 0.9957, 0.6562, 1.0, 0.625, 1.0, 0.625, 0.9957, 0.625, 0.9957, 0.625, 1.0, 0.5938, 1.0, 0.5937, 0.9957, 0.5937, 0.9957, 0.5938, 1.0, 0.5625, 1.0, 0.5625, 0.9957, 0.5625, 0.9957, 0.5625, 1.0, 0.5312, 1.0, 0.5312, 0.9957, 0.5312, 0.9957, 0.5312, 1.0, 0.5, 1.0, 0.5, 0.9957, 0.5, 0.9957, 0.5, 1.0, 0.4688, 1.0, 0.4688, 0.9957, 0.4688, 0.9957, 0.4688, 1.0, 0.4375, 1.0, 0.4375, 0.9957, 0.4375, 0.9957, 0.4375, 1.0, 0.4062, 1.0, 0.4062, 0.9957, 0.4062, 0.9957, 0.4062, 1.0, 0.375, 1.0, 0.375, 0.9957, 0.375, 0.9957, 0.375, 1.0, 0.3438, 1.0, 0.3437, 0.9957, 0.3437, 0.9957, 0.3438, 1.0, 0.3125, 1.0, 0.3125, 0.9957, 0.3125, 0.9957, 0.3125, 1.0, 0.2812, 1.0, 0.2812, 0.9957, 0.2812, 0.9957, 0.2812, 1.0, 0.25, 1.0, 0.25, 0.9957, 0.25, 0.9957, 0.25, 1.0, 0.2188, 1.0, 0.2188, 0.9957, 0.2188, 0.9957, 0.2188, 1.0, 0.1875, 1.0, 0.1875, 0.9957, 0.1875, 0.9957, 0.1875, 1.0, 0.1562, 1.0, 0.1562, 0.9957, 0.1562, 0.9957, 0.1562, 1.0, 0.125, 1.0, 0.125, 0.9957, 0.125, 0.9957, 0.125, 1.0, 0.09375, 1.0, 0.09375, 0.9957, 0.09375, 0.9957, 0.09375, 1.0, 0.0625, 1.0, 0.0625, 0.9957, 0.0625, 0.9957, 0.0625, 1.0, 0.03125, 1.0, 0.03125, 0.9957, 0.03125, 0.9957, 0.03125, 1.0, 0.0, 1.0, 0.0, 0.9957, 0.01461, 0.2032, 0.01, 0.25, 0.01, 0.25, 0.01461, 0.2032, 0.875, 0.9957, 0.9062, 0.9957, 0.9062, 0.9957, 0.875, 0.9957, 0.0625, 0.9957, 0.09375, 0.9957, 0.09375, 0.9957, 0.0625, 0.9957, 0.9062, 0.9957, 0.9375, 0.9957, 0.9375, 0.9957, 0.9062, 0.9957, 0.4717, 0.3418, 0.4854, 0.2968, 0.4854, 0.2968, 0.4717, 0.3418, 0.09375, 0.9957, 0.125, 0.9957, 0.125, 0.9957, 0.09375, 0.9957, 0.2968, 0.01461, 0.25, 0.01, 0.25, 0.01, 0.2968, 0.01461, 0.9375, 0.9957, 0.9688, 0.9957, 0.9688, 0.9957, 0.9375, 0.9957, 0.125, 0.9957, 0.1562, 0.9957, 0.1562, 0.9957, 0.125, 0.9957, 0.01, 0.25, 0.01461, 0.2968, 0.01461, 0.2968, 0.01, 0.25, 0.9688, 0.9957, 1.0, 0.9957, 1.0, 0.9957, 0.9688, 0.9957, 0.1562, 0.9957, 0.1875, 0.9957, 0.1875, 0.9957, 0.1562, 0.9957, 0.4854, 0.2968, 0.49, 0.25, 0.49, 0.25, 0.4854, 0.2968, 0.1875, 0.9957, 0.2188, 0.9957, 0.2188, 0.9957, 0.1875, 0.9957, 0.25, 0.01, 0.2032, 0.01461, 0.2032, 0.01461, 0.25, 0.01, 0.2188, 0.9957, 0.25, 0.9957, 0.25, 0.9957, 0.2188, 0.9957, 0.01461, 0.2968, 0.02827, 0.3418, 0.02827, 0.3418, 0.01461, 0.2968, 0.25, 0.9957, 0.2812, 0.9957, 0.2812, 0.9957, 0.25, 0.9957, 0.49, 0.25, 0.4854, 0.2032, 0.4854, 0.2032, 0.49, 0.25, 0.2812, 0.9957, 0.3125, 0.9957, 0.3125, 0.9957, 0.2812, 0.9957, 0.2032, 0.01461, 0.1582, 0.02827, 0.1582, 0.02827, 0.2032, 0.01461, 0.3125, 0.9957, 0.3437, 0.9957, 0.3437, 0.9957, 0.3125, 0.9957, 0.25, 0.49, 0.2968, 0.4854, 0.2968, 0.4854, 0.25, 0.49, 0.02827, 0.3418, 0.05045, 0.3833, 0.05045, 0.3833, 0.02827, 0.3418, 0.3437, 0.9957, 0.375, 0.9957, 0.375, 0.9957, 0.3437, 0.9957, 0.4854, 0.2032, 0.4717, 0.1582, 0.4717, 0.1582, 0.4854, 0.2032, 0.375, 0.9957, 0.4062, 0.9957, 0.4062, 0.9957, 0.375, 0.9957, 0.1582, 0.02827, 0.1167, 0.05045, 0.1167, 0.05045, 0.1582, 0.02827, 0.4062, 0.9957, 0.4375, 0.9957, 0.4375, 0.9957, 0.4062, 0.9957, 0.05045, 0.3833, 0.08029, 0.4197, 0.08029, 0.4197, 0.05045, 0.3833, 0.4375, 0.9957, 0.4688, 0.9957, 0.4688, 0.9957, 0.4375, 0.9957, 0.2968, 0.4854, 0.3418, 0.4717, 0.3418, 0.4717, 0.2968, 0.4854])
me_cylinder.materials.append(mat_leaves)
me_cylinder.materials.append(mat_wood)
me_cylinder.update()

# ---- objects
ob_tree = bpy.data.objects.new('Tree', me_cylinder)

# ---- transforms, parenting, visibility, modifiers, constraints
ob_tree.location = (0.0, 0.0, 0.0)

# ---- collection membership
col_collection.objects.link(ob_tree)

# ---- scene / render settings (as saved in the file)
scene.frame_start = 1; scene.frame_end = 250; scene.frame_set(1)
scene.render.engine = 'BLENDER_EEVEE_NEXT'
scene.cycles.sampling_pattern = 'TABULATED_SOBOL'
bpy.context.view_layer.update()

# ---- added for rendering (the .blend has no active camera and no usable light): camera, sun
cam_auto = bpy.data.cameras.new('AutoCamera')
cam_auto.lens = 50.0
cam_auto.sensor_width = 36.0
cam_auto.clip_end = 1000.0
ob_auto_camera = bpy.data.objects.new('AutoCamera', cam_auto)
scene.collection.objects.link(ob_auto_camera)
ob_auto_camera.location = (15.1109, -18.1331, 16.039)
ob_auto_camera.rotation_euler = (1.09748, -7.21219e-08, 0.694738)
scene.camera = ob_auto_camera
light_auto_sun = bpy.data.lights.new('AutoSun', 'SUN')
light_auto_sun.energy = 3.0
light_auto_sun.angle = 0.0523599
ob_auto_sun = bpy.data.objects.new('AutoSun', light_auto_sun)
scene.collection.objects.link(ob_auto_sun)
ob_auto_sun.rotation_euler = (0.872665, 0.174533, 0.523599)
bpy.context.view_layer.update()
